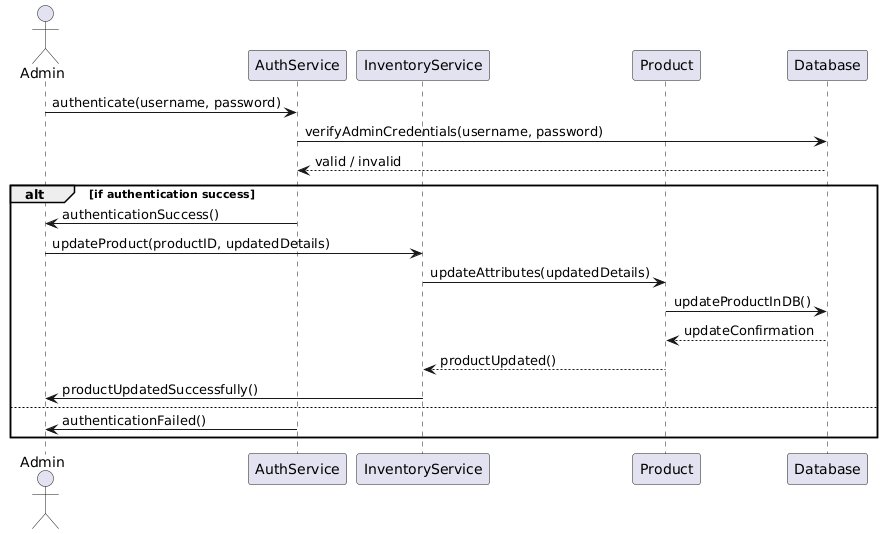

The diagram above was rendered by PlantUML. Its source (embedded in the PNG):
@startuml
actor Admin
participant "AuthService" as AuthService
participant "InventoryService" as InventoryService
participant "Product" as Product
participant "Database" as Database

Admin -> AuthService : authenticate(username, password)
AuthService -> Database : verifyAdminCredentials(username, password)
Database --> AuthService : valid / invalid

alt if authentication success
    AuthService -> Admin : authenticationSuccess()

    Admin -> InventoryService : updateProduct(productID, updatedDetails)
    InventoryService -> Product : updateAttributes(updatedDetails)
    Product -> Database : updateProductInDB()
    Database --> Product : updateConfirmation
    Product --> InventoryService : productUpdated()
    InventoryService -> Admin : productUpdatedSuccessfully()

else
    AuthService -> Admin : authenticationFailed()
end
@enduml